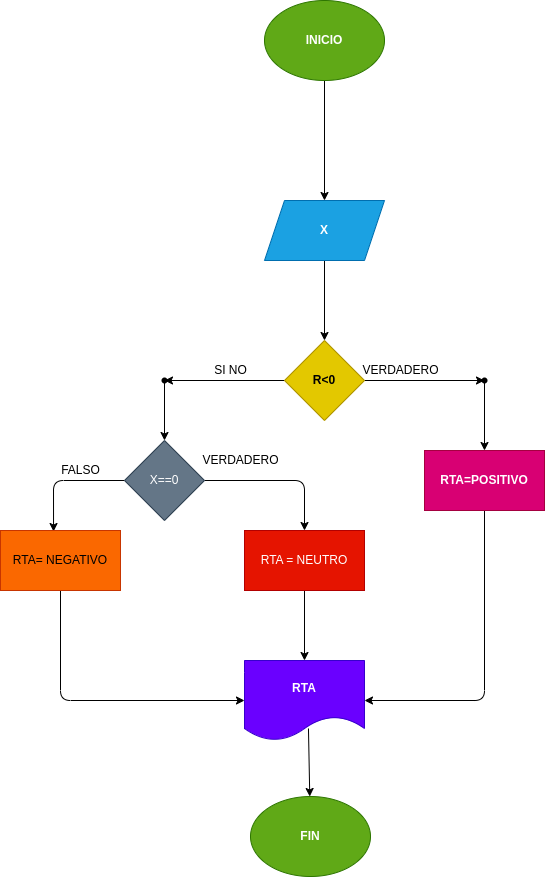

The diagram above was exported from draw.io. Its source (the exported page's mxGraphModel, read from the mxfile embedded in the PNG):
<mxGraphModel dx="710" dy="2751" grid="1" gridSize="10" guides="1" tooltips="1" connect="1" arrows="1" fold="1" page="1" pageScale="1" pageWidth="827" pageHeight="1169" math="0" shadow="0">
  <root>
    <mxCell id="0" />
    <mxCell id="1" parent="0" />
    <mxCell id="4" value="" style="edgeStyle=none;html=1;" parent="1" source="2" target="3" edge="1">
      <mxGeometry relative="1" as="geometry" />
    </mxCell>
    <mxCell id="2" value="&lt;b&gt;INICIO&lt;/b&gt;" style="ellipse;whiteSpace=wrap;html=1;fillColor=#60a917;fontColor=#ffffff;strokeColor=#2D7600;" parent="1" vertex="1">
      <mxGeometry x="294" y="-1460" width="120" height="80" as="geometry" />
    </mxCell>
    <mxCell id="6" value="" style="edgeStyle=none;html=1;" parent="1" source="3" edge="1">
      <mxGeometry relative="1" as="geometry">
        <mxPoint x="354" y="-1250" as="targetPoint" />
      </mxGeometry>
    </mxCell>
    <mxCell id="8" value="" style="edgeStyle=none;html=1;startArrow=none;" parent="1" source="3" target="7" edge="1">
      <mxGeometry relative="1" as="geometry">
        <mxPoint x="354" y="-1190" as="sourcePoint" />
      </mxGeometry>
    </mxCell>
    <mxCell id="10" value="" style="edgeStyle=none;html=1;" parent="1" source="7" target="9" edge="1">
      <mxGeometry relative="1" as="geometry" />
    </mxCell>
    <mxCell id="14" value="" style="edgeStyle=none;html=1;" parent="1" source="7" target="13" edge="1">
      <mxGeometry relative="1" as="geometry" />
    </mxCell>
    <mxCell id="7" value="&lt;b&gt;R&amp;lt;0&lt;/b&gt;" style="rhombus;whiteSpace=wrap;html=1;fillColor=#e3c800;fontColor=#000000;strokeColor=#B09500;" parent="1" vertex="1">
      <mxGeometry x="314" y="-1120" width="80" height="80" as="geometry" />
    </mxCell>
    <mxCell id="12" value="" style="edgeStyle=none;html=1;" parent="1" source="9" target="11" edge="1">
      <mxGeometry relative="1" as="geometry" />
    </mxCell>
    <mxCell id="9" value="" style="shape=waypoint;sketch=0;size=6;pointerEvents=1;points=[];fillColor=default;resizable=0;rotatable=0;perimeter=centerPerimeter;snapToPoint=1;" parent="1" vertex="1">
      <mxGeometry x="504" y="-1090" width="20" height="20" as="geometry" />
    </mxCell>
    <mxCell id="47" style="edgeStyle=none;html=1;entryX=1;entryY=0.5;entryDx=0;entryDy=0;" edge="1" parent="1" source="11" target="29">
      <mxGeometry relative="1" as="geometry">
        <Array as="points">
          <mxPoint x="514" y="-760" />
        </Array>
      </mxGeometry>
    </mxCell>
    <mxCell id="11" value="&lt;b&gt;RTA=POSITIVO&lt;/b&gt;" style="whiteSpace=wrap;html=1;sketch=0;fillColor=#d80073;fontColor=#ffffff;strokeColor=#A50040;" parent="1" vertex="1">
      <mxGeometry x="454" y="-1010" width="120" height="60" as="geometry" />
    </mxCell>
    <mxCell id="36" value="" style="edgeStyle=none;html=1;" parent="1" source="13" target="35" edge="1">
      <mxGeometry relative="1" as="geometry" />
    </mxCell>
    <mxCell id="13" value="" style="shape=waypoint;sketch=0;size=6;pointerEvents=1;points=[];fillColor=default;resizable=0;rotatable=0;perimeter=centerPerimeter;snapToPoint=1;" parent="1" vertex="1">
      <mxGeometry x="184" y="-1090" width="20" height="20" as="geometry" />
    </mxCell>
    <mxCell id="32" value="" style="edgeStyle=none;html=1;exitX=0.533;exitY=0.85;exitDx=0;exitDy=0;exitPerimeter=0;" parent="1" source="29" target="31" edge="1">
      <mxGeometry relative="1" as="geometry" />
    </mxCell>
    <mxCell id="29" value="&lt;b&gt;RTA&lt;/b&gt;" style="shape=document;whiteSpace=wrap;html=1;boundedLbl=1;sketch=0;fillColor=#6a00ff;fontColor=#ffffff;strokeColor=#3700CC;" parent="1" vertex="1">
      <mxGeometry x="274" y="-800" width="120" height="80" as="geometry" />
    </mxCell>
    <mxCell id="31" value="&lt;b&gt;FIN&lt;/b&gt;" style="ellipse;whiteSpace=wrap;html=1;fillColor=#60a917;fontColor=#ffffff;strokeColor=#2D7600;" parent="1" vertex="1">
      <mxGeometry x="280" y="-664" width="120" height="80" as="geometry" />
    </mxCell>
    <mxCell id="33" value="SI NO" style="text;html=1;align=center;verticalAlign=middle;resizable=0;points=[];autosize=1;strokeColor=none;fillColor=none;" parent="1" vertex="1">
      <mxGeometry x="230" y="-1105" width="60" height="30" as="geometry" />
    </mxCell>
    <mxCell id="34" value="VERDADERO" style="text;html=1;align=center;verticalAlign=middle;resizable=0;points=[];autosize=1;strokeColor=none;fillColor=none;" parent="1" vertex="1">
      <mxGeometry x="380" y="-1105" width="100" height="30" as="geometry" />
    </mxCell>
    <mxCell id="39" style="edgeStyle=none;html=1;entryX=0.442;entryY=0.017;entryDx=0;entryDy=0;entryPerimeter=0;" parent="1" source="35" target="38" edge="1">
      <mxGeometry relative="1" as="geometry">
        <Array as="points">
          <mxPoint x="83" y="-980" />
        </Array>
      </mxGeometry>
    </mxCell>
    <mxCell id="40" style="edgeStyle=none;html=1;entryX=0.5;entryY=0;entryDx=0;entryDy=0;" parent="1" source="35" target="37" edge="1">
      <mxGeometry relative="1" as="geometry">
        <Array as="points">
          <mxPoint x="334" y="-980" />
        </Array>
      </mxGeometry>
    </mxCell>
    <mxCell id="35" value="X==0" style="rhombus;whiteSpace=wrap;html=1;sketch=0;fillColor=#647687;fontColor=#ffffff;strokeColor=#314354;" parent="1" vertex="1">
      <mxGeometry x="154" y="-1020" width="80" height="80" as="geometry" />
    </mxCell>
    <mxCell id="44" style="edgeStyle=none;html=1;entryX=0.5;entryY=0;entryDx=0;entryDy=0;" parent="1" source="37" target="29" edge="1">
      <mxGeometry relative="1" as="geometry" />
    </mxCell>
    <mxCell id="37" value="RTA = NEUTRO" style="rounded=0;whiteSpace=wrap;html=1;fillColor=#e51400;fontColor=#ffffff;strokeColor=#B20000;" parent="1" vertex="1">
      <mxGeometry x="274" y="-930" width="120" height="60" as="geometry" />
    </mxCell>
    <mxCell id="49" style="edgeStyle=none;html=1;entryX=0;entryY=0.5;entryDx=0;entryDy=0;" edge="1" parent="1" source="38" target="29">
      <mxGeometry relative="1" as="geometry">
        <Array as="points">
          <mxPoint x="90" y="-760" />
        </Array>
      </mxGeometry>
    </mxCell>
    <mxCell id="38" value="RTA= NEGATIVO" style="rounded=0;whiteSpace=wrap;html=1;fillColor=#fa6800;fontColor=#000000;strokeColor=#C73500;" parent="1" vertex="1">
      <mxGeometry x="30" y="-930" width="120" height="60" as="geometry" />
    </mxCell>
    <mxCell id="41" value="VERDADERO" style="text;html=1;align=center;verticalAlign=middle;resizable=0;points=[];autosize=1;strokeColor=none;fillColor=none;" parent="1" vertex="1">
      <mxGeometry x="220" y="-1015" width="100" height="30" as="geometry" />
    </mxCell>
    <mxCell id="42" value="FALSO" style="text;html=1;align=center;verticalAlign=middle;resizable=0;points=[];autosize=1;strokeColor=none;fillColor=none;" parent="1" vertex="1">
      <mxGeometry x="80" y="-1005" width="60" height="30" as="geometry" />
    </mxCell>
    <mxCell id="46" value="" style="edgeStyle=none;html=1;endArrow=none;" parent="1" target="3" edge="1">
      <mxGeometry relative="1" as="geometry">
        <mxPoint x="354" y="-1190" as="sourcePoint" />
        <mxPoint x="354" y="-1120" as="targetPoint" />
      </mxGeometry>
    </mxCell>
    <mxCell id="3" value="&lt;b&gt;X&lt;/b&gt;" style="shape=parallelogram;perimeter=parallelogramPerimeter;whiteSpace=wrap;html=1;fixedSize=1;fillColor=#1ba1e2;fontColor=#ffffff;strokeColor=#006EAF;" parent="1" vertex="1">
      <mxGeometry x="294" y="-1260" width="120" height="60" as="geometry" />
    </mxCell>
  </root>
</mxGraphModel>